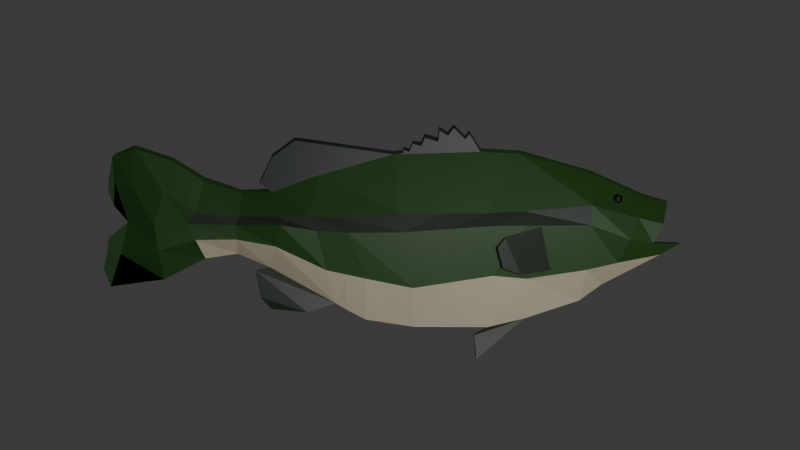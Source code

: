 # Source: bass_block.blend  (saved by Blender 4.4.30; exported with 4.5.12 LTS)
import bpy
from mathutils import Matrix  # noqa: F401  (used for matrix-valued properties, if any)

bpy.ops.wm.read_factory_settings(use_empty=True)
scene = bpy.context.scene
scene.name = 'Scene'

# ---- collections
col_collection = bpy.data.collections.new('Collection'); scene.collection.children.link(col_collection)

# ---- materials (node trees are filled in below, after node groups)
mat_material_001 = bpy.data.materials.new('Material.001')
mat_material_002 = bpy.data.materials.new('Material.002')
mat_material_004 = bpy.data.materials.new('Material.004')
mat_material_005 = bpy.data.materials.new('Material.005')
mat_material_003 = bpy.data.materials.new('Material.003')

# ---- material node trees
mat_material_001.use_nodes = True; mat_material_001.node_tree.nodes.clear()
_N = mat_material_001.node_tree.nodes; _L = mat_material_001.node_tree.links
n0 = _N.new('ShaderNodeBsdfPrincipled'); n0.name = 'Principled BSDF'; n0.location = (10, 300)
n0.inputs[0].default_value = (0.01858, 0.06908, 0.009794, 1.0)
n1 = _N.new('ShaderNodeOutputMaterial'); n1.name = 'Material Output'; n1.location = (300, 300)
_L.new(n0.outputs[0], n1.inputs[0])
n1.is_active_output = True
mat_material_002.use_nodes = True; mat_material_002.node_tree.nodes.clear()
_N = mat_material_002.node_tree.nodes; _L = mat_material_002.node_tree.links
n0 = _N.new('ShaderNodeBsdfPrincipled'); n0.name = 'Principled BSDF'; n0.location = (10, 300)
n0.inputs[0].default_value = (0.6308, 0.5647, 0.402, 1.0)
n1 = _N.new('ShaderNodeOutputMaterial'); n1.name = 'Material Output'; n1.location = (300, 300)
_L.new(n0.outputs[0], n1.inputs[0])
n1.is_active_output = True
mat_material_004.use_nodes = True; mat_material_004.node_tree.nodes.clear()
_N = mat_material_004.node_tree.nodes; _L = mat_material_004.node_tree.links
n0 = _N.new('ShaderNodeBsdfPrincipled'); n0.name = 'Principled BSDF'; n0.location = (10, 300)
n0.inputs[0].default_value = (0.0, 0.0, 0.0, 1.0)
n1 = _N.new('ShaderNodeOutputMaterial'); n1.name = 'Material Output'; n1.location = (300, 300)
_L.new(n0.outputs[0], n1.inputs[0])
n1.is_active_output = True
mat_material_005.use_nodes = True; mat_material_005.node_tree.nodes.clear()
_N = mat_material_005.node_tree.nodes; _L = mat_material_005.node_tree.links
n0 = _N.new('ShaderNodeBsdfPrincipled'); n0.name = 'Principled BSDF'; n0.location = (10, 300)
n0.inputs[0].default_value = (0.01786, 0.02746, 0.01699, 1.0)
n1 = _N.new('ShaderNodeOutputMaterial'); n1.name = 'Material Output'; n1.location = (300, 300)
_L.new(n0.outputs[0], n1.inputs[0])
n1.is_active_output = True
mat_material_003.use_nodes = True; mat_material_003.node_tree.nodes.clear()
_N = mat_material_003.node_tree.nodes; _L = mat_material_003.node_tree.links
n0 = _N.new('ShaderNodeBsdfPrincipled'); n0.name = 'Principled BSDF'; n0.location = (10, 300)
n0.inputs[0].default_value = (0.0, 0.0, 0.0, 1.0)
n1 = _N.new('ShaderNodeOutputMaterial'); n1.name = 'Material Output'; n1.location = (300, 300)
_L.new(n0.outputs[0], n1.inputs[0])
n1.is_active_output = True

# ---- world
world_world = bpy.data.worlds.new('World'); scene.world = world_world
world_world.use_nodes = True; world_world.node_tree.nodes.clear()
_N = world_world.node_tree.nodes; _L = world_world.node_tree.links
n0 = _N.new('ShaderNodeOutputWorld'); n0.name = 'World Output'; n0.location = (300, 300)
n1 = _N.new('ShaderNodeBackground'); n1.name = 'Background'; n1.location = (10, 300)
n1.inputs[0].default_value = (0.05088, 0.05088, 0.05088, 1.0)
_L.new(n1.outputs[0], n0.inputs[0])
n0.is_active_output = True
world_world.color = (0.05088, 0.05088, 0.05088)
world_world.sun_shadow_jitter_overblur = 0.0

# ---- cameras
cam_camera = bpy.data.cameras.new('Camera')
cam_camera.clip_end = 100.0
cam_camera.ortho_scale = 7.314

# ---- lights
light_light = bpy.data.lights.new('Light', 'POINT')
light_light.energy = 1000.0
light_light.shadow_soft_size = 0.6971

# ---- meshes
me_plane = bpy.data.meshes.new('Plane')
me_plane.from_pydata([(0.152, 0.0, -0.7455), (1.068, 0.0, -0.6757), (-0.02348, -0.03576, 0.6886), (1.028, -0.03576, 0.6934), (1.526, 0.0, -0.5247), (1.613, -0.03576, 0.5283), (-0.2492, 0.0, -0.6846), (-0.6462, -0.03576, 0.5141), (-1.047, 0.0, -0.2476), (-1.028, -0.03576, 0.3773), (1.71, 0.0, -0.3921), (2.047, -0.03576, 0.3348), (2.245, -0.03576, 0.2782), (-1.314, 0.0, -0.1348), (-1.274, -0.0475, 0.367), (-1.584, 0.0, -0.1742), (-1.585, -0.04868, 0.4717), (0.05718, -0.2499, 0.05027), (1.058, -0.2518, 0.1037), (1.582, -0.2352, 0.1066), (-0.3912, -0.2527, 0.04598), (-0.9345, -0.256, 0.1076), (1.901, -0.2514, -0.009435), (2.095, -0.2073, -0.03891), (-1.312, -0.1486, 0.1051), (-1.714, -0.1337, 0.1215), (2.348, 0.0, -0.04156), (-0.8349, -0.03576, 0.8019), (-1.024, -0.03576, 0.6651), (-1.127, -0.03576, 0.4481), (0.7593, 0.0, -0.7477), (0.6993, -0.03527, 0.7101), (0.765, -0.2499, 0.1006), (0.3504, -0.03597, 0.7928), (0.6098, -0.03505, 0.8563), (0.6668, -0.07559, -1.003), (0.649, -0.03196, -0.8116), (-0.5011, 0.0, -0.5488), (-0.789, -0.03576, 0.463), (-0.6436, -0.2329, 0.06278), (-1.062, -0.03576, 0.584), (-1.165, -0.03576, -0.2735), (-0.732, -0.03576, -0.6205), (-1.123, -0.03483, -0.4952), (-1.036, -0.01337, -0.5949), (-2.372, 0.0, -0.4073), (-2.161, -0.04868, 0.7358), (-2.225, 0.0, 0.13), (-2.354, 0.0, 0.6731), (-2.341, 0.0, 0.2636), (-2.433, 0.0, -0.2581), (-2.389, 0.0, -0.006097), (-2.383, 0.0, 0.4936), (-2.388, 0.0, 0.374), (-1.986, -0.1176, 0.1119), (-1.845, -0.04868, 0.632), (-1.928, 0.0, -0.3488), (-0.02348, 0.0, 0.7186), (1.028, 0.0, 0.7233), (1.613, 0.0, 0.5582), (-0.6462, 0.0, 0.5141), (-1.028, 0.0, 0.4072), (2.047, 0.0, 0.3648), (2.245, 0.0, 0.3081), (-1.274, 0.0, 0.3969), (-1.585, -0.001689, 0.5016), (-0.8349, 0.0, 0.8318), (-1.024, 0.0, 0.695), (-1.127, 0.0, 0.478), (0.6993, 0.0, 0.74), (0.3468, 0.0, 0.8308), (0.6098, 0.0, 0.8862), (-0.789, 0.0, 0.463), (-1.062, 0.0, 0.6139), (-2.161, -0.001689, 0.7658), (-2.331, -0.001689, 0.6997), (-1.845, -0.001689, 0.662), (2.067, 0.0, -0.03856), (1.049, -0.2034, 0.22), (1.603, -0.2043, 0.2665), (1.983, -0.1847, 0.1627), (2.181, -0.1834, 0.1182), (0.02877, -0.2028, 0.2064), (-0.4406, -0.2028, 0.1702), (-0.9695, -0.2059, 0.1778), (-1.281, -0.1581, 0.174), (-1.638, -0.1512, 0.2081), (0.7426, -0.2028, 0.2038), (-0.7044, -0.1943, 0.1766), (-2.183, -0.06542, 0.4329), (-2.338, 0.0, 0.4684), (-2.386, 0.0, 0.4338), (-1.906, -0.1242, 0.372), (2.156, 0.0, 0.1198), (0.1415, -0.1847, -0.4068), (-0.2406, -0.1847, -0.3313), (-0.9841, -0.1877, -0.06618), (-1.306, -0.1392, -0.01231), (-1.642, -0.1345, -0.01548), (1.07, -0.1668, -0.3319), (1.559, -0.1668, -0.26), (1.815, -0.1668, -0.2008), (2.159, -0.154, -0.1356), (2.343, -0.09907, -0.04476), (0.7915, -0.1847, -0.3069), (-0.5654, -0.1762, -0.2621), (-2.289, 0.0, -0.1387), (-2.402, 0.0, -0.1321), (-1.948, -0.1257, -0.1078), (1.613, -0.01788, 0.545), (1.028, -0.01788, 0.7101), (2.047, -0.01788, 0.3516), (2.245, -0.01788, 0.295), (2.082, -0.1244, -0.04019), (2.164, -0.07115, 0.119), (1.613, -0.03576, 0.5283), (1.983, -0.1847, 0.1627), (2.047, -0.03576, 0.3348), (0.4318, -0.03586, 0.843), (0.3594, -0.03592, 0.886), (0.479, -0.03581, 0.907), (0.2112, -0.03586, 0.7586), (0.43, 0.0, 0.8769), (0.2094, 0.0, 0.7926), (0.3567, 0.0, 0.9219), (0.143, 0.0, 0.8044), (0.4787, 0.0, 0.9391), (0.2376, 0.0, 0.8617), (0.5719, -0.03543, 0.815), (0.5717, 0.0, 0.846), (0.2403, -0.03592, 0.8258), (0.1391, -0.03581, 0.7761), (0.06022, -0.03578, 0.7276), (0.06215, 0.0, 0.7567), (0.06486, -0.03577, 0.6986), (0.06583, 0.0, 0.7281), (-0.02348, -0.01788, 0.6886), (0.108, -0.0358, 0.7089), (0.1109, 0.0, 0.7377), (0.06118, -0.01789, 0.7272), (0.06534, -0.01788, 0.6984), (0.4111, -0.2499, 0.07542), (0.6151, 0.0, -0.747), (0.3857, -0.2028, 0.2051), (0.4665, -0.1847, -0.3569), (-0.41, 0.0, -0.6025), (-0.5174, -0.2428, 0.05438), (-0.5725, -0.1986, 0.1734), (-0.403, -0.1804, -0.2967), (1.011, -0.2595, -0.2912), (0.8793, -0.3093, 0.005291), (1.304, -0.1648, -0.2565), (1.296, -0.2221, 0.1301), (0.864, -0.286, -0.2361), (0.8184, -0.3085, -0.07187)], [], [(87, 78, 3, 31), (99, 1, 4, 100), (82, 2, 7, 83), (88, 38, 9, 84), (100, 4, 10, 101), (84, 9, 14, 85), (85, 14, 16, 86), (97, 24, 25, 98), (96, 21, 24, 97), (80, 22, 23, 81), (79, 19, 22, 80), (105, 39, 21, 96), (94, 17, 20, 95), (78, 18, 19, 79), (104, 99, 18, 32), (2, 27, 66, 57, 136), (9, 38, 72, 61), (144, 104, 32, 141), (82, 143, 87, 31, 2), (140, 134, 2, 136), (1, 30, 36, 35), (29, 9, 61, 68), (83, 7, 38, 88, 147), (37, 8, 41, 42), (42, 41, 43, 44), (92, 55, 46, 89), (108, 54, 47, 106), (89, 46, 48, 90), (106, 47, 51, 107), (90, 48, 52, 91), (98, 25, 54, 108), (86, 16, 55, 92), (28, 40, 73, 67), (110, 109, 59, 58), (31, 34, 71, 69), (14, 9, 61, 64), (109, 111, 62, 59), (31, 3, 110, 58, 69), (48, 46, 74, 75), (55, 16, 65, 76), (27, 28, 67, 66), (7, 2, 136, 57, 60), (40, 29, 68, 73), (16, 14, 64, 65), (111, 112, 63, 62), (38, 7, 60, 72), (46, 55, 76, 74), (2, 31, 69, 57, 136), (114, 112, 12, 81), (113, 114, 81, 23), (25, 86, 92, 54), (49, 90, 91, 53), (47, 89, 90, 49), (54, 92, 89, 47), (83, 88, 39, 146, 20), (141, 32, 87, 143), (3, 78, 79, 5), (80, 11, 117, 116), (11, 80, 81, 12), (24, 85, 86, 25), (21, 84, 85, 24), (39, 88, 84, 21), (17, 82, 83, 20), (32, 18, 78, 87), (77, 93, 114, 113), (93, 63, 112, 114), (11, 12, 112, 111), (5, 11, 111, 109), (3, 5, 109, 110), (15, 98, 108, 56), (45, 106, 107, 50), (56, 108, 106, 45), (39, 105, 148, 95, 20, 146), (142, 30, 104, 144), (30, 1, 99, 104), (0, 94, 95, 6), (37, 105, 96, 8), (8, 96, 97, 13), (13, 97, 98, 15), (22, 101, 102, 23), (19, 100, 101, 22), (11, 5, 115, 117), (34, 31, 2, 134, 132, 137, 131, 121, 130, 33, 119, 118, 120, 128), (27, 2, 7, 38, 9, 29, 40, 28), (34, 128, 129, 71), (135, 140, 136, 57), (133, 139, 140, 135), (139, 132, 134, 140), (120, 126, 129, 128), (118, 122, 126, 120), (119, 124, 122, 118), (33, 70, 124, 119), (127, 70, 33, 130), (121, 123, 127, 130), (125, 123, 121, 131), (137, 138, 125, 131), (137, 132, 139, 133, 138), (0, 142, 144, 94), (17, 141, 143, 82), (94, 144, 141, 17), (6, 95, 148, 105, 37, 145), (5, 79, 80, 116, 117, 115), (23, 102, 103, 113), (103, 102, 23), (103, 23, 113), (101, 10, 102), (102, 10, 103), (10, 26, 103), (150, 149, 151, 152), (18, 99, 100, 19), (149, 150, 154, 153), (113, 103, 26, 77)])
me_plane.polygons.foreach_set('material_index', [0, 1, 0, 0, 1, 0, 0, 0, 0, 0, 0, 0, 0, 3, 0, 3, 0, 0, 0, 3, 3, 3, 0, 3, 3, 0, 0, 0, 0, 0, 0, 0, 3, 0, 3, 0, 0, 0, 0, 0, 3, 0, 3, 0, 0, 0, 0, 0, 2, 2, 0, 0, 0, 0, 3, 3, 0, 0, 0, 3, 3, 3, 3, 3, 2, 2, 0, 0, 0, 0, 0, 0, 0, 1, 1, 1, 1, 1, 1, 0, 0, 0, 3, 3, 3, 3, 3, 3, 3, 3, 3, 3, 3, 3, 3, 3, 3, 1, 3, 0, 1, 0, 0, 0, 2, 1, 1, 1, 3, 0, 3, 2])
_uv = me_plane.uv_layers.new(name='UVMap')
_uv.uv.foreach_set('vector', [0.7079, 0.75, 1.0, 0.75, 1.0, 1.0, 0.7079, 1.0, 1.0, 0.25, 1.0, 0.0, 1.0, 0.0, 1.0, 0.25, 0.0, 0.75, 0.0, 1.0, 0.0, 1.0, 0.0, 0.75, 0.0, 0.75, 0.0, 1.0, 0.0, 1.0, 0.0, 0.75, 1.0, 0.25, 1.0, 0.0, 1.0, 0.0, 1.0, 0.25, 0.0, 0.75, 0.0, 1.0, 0.0, 1.0, 0.0, 0.75, 0.0, 0.75, 0.0, 1.0, 0.0, 1.0, 0.0, 0.75, 0.0, 0.25, 0.0, 0.5, 0.0, 0.5, 0.0, 0.25, 0.0, 0.25, 0.0, 0.5, 0.0, 0.5, 0.0, 0.25, 1.0, 0.75, 1.0, 0.5, 1.0, 0.5, 1.0, 0.75, 1.0, 0.75, 1.0, 0.5, 1.0, 0.5, 1.0, 0.75, 0.0, 0.25, 0.0, 0.5, 0.0, 0.5, 0.0, 0.25, 0.0, 0.25, 0.0, 0.5, 0.0, 0.5, 0.0, 0.25, 1.0, 0.75, 1.0, 0.5, 1.0, 0.5, 1.0, 0.75, 0.7079, 0.25, 1.0, 0.25, 1.0, 0.5, 0.7079, 0.5, 0.0, 0.0, 0.0, 0.0, 0.0, 0.0, 0.0, 0.0, 0.0, 0.0, 0.0, 1.0, 0.0, 1.0, 0.0, 1.0, 0.0, 1.0, 0.3539, 0.25, 0.7079, 0.25, 0.7079, 0.5, 0.3539, 0.5, 0.0, 0.75, 0.3539, 0.75, 0.7079, 0.75, 0.7079, 1.0, 0.0, 1.0, 0.0, 0.0, 0.0, 0.0, 0.0, 0.0, 0.0, 0.0, 1.0, 0.0, 0.7079, 0.0, 0.7079, 0.0, 1.0, 0.0, 0.0, 0.0, 0.0, 0.0, 0.0, 0.0, 0.0, 0.0, 0.0, 0.75, 0.0, 1.0, 0.0, 1.0, 0.0, 0.75, 0.0, 0.75, 0.0, 0.0, 0.0, 0.0, 0.0, 0.0, 0.0, 0.0, 0.0, 0.0, 0.0, 0.0, 0.0, 0.0, 0.0, 0.0, 0.0, 0.75, 0.0, 1.0, 0.0, 1.0, 0.0, 0.75, 0.0, 0.25, 0.0, 0.5, 0.0, 0.5, 0.0, 0.25, 0.0, 0.75, 0.0, 1.0, 0.0, 1.0, 0.0, 0.75, 0.0, 0.25, 0.0, 0.5, 0.0, 0.5, 0.0, 0.25, 0.0, 0.75, 0.0, 1.0, 0.0, 1.0, 0.0, 0.75, 0.0, 0.25, 0.0, 0.5, 0.0, 0.5, 0.0, 0.25, 0.0, 0.75, 0.0, 1.0, 0.0, 1.0, 0.0, 0.75, 0.0, 0.0, 0.0, 0.0, 0.0, 0.0, 0.0, 0.0, 1.0, 1.0, 1.0, 1.0, 1.0, 1.0, 1.0, 1.0, 0.0, 0.0, 0.0, 0.0, 0.0, 0.0, 0.0, 0.0, 0.0, 1.0, 0.0, 1.0, 0.0, 1.0, 0.0, 1.0, 1.0, 1.0, 1.0, 1.0, 1.0, 1.0, 1.0, 1.0, 0.7079, 1.0, 1.0, 1.0, 1.0, 1.0, 1.0, 1.0, 0.7079, 1.0, 0.0, 1.0, 0.0, 1.0, 0.0, 1.0, 0.0, 1.0, 0.0, 1.0, 0.0, 1.0, 0.0, 1.0, 0.0, 1.0, 0.0, 0.0, 0.0, 0.0, 0.0, 0.0, 0.0, 0.0, 0.0, 1.0, 0.0, 1.0, 0.0, 1.0, 0.0, 1.0, 0.0, 1.0, 0.0, 0.0, 0.0, 0.0, 0.0, 0.0, 0.0, 0.0, 0.0, 1.0, 0.0, 1.0, 0.0, 1.0, 0.0, 1.0, 1.0, 1.0, 1.0, 1.0, 1.0, 1.0, 1.0, 1.0, 0.0, 1.0, 0.0, 1.0, 0.0, 1.0, 0.0, 1.0, 0.0, 1.0, 0.0, 1.0, 0.0, 1.0, 0.0, 1.0, 0.0, 1.0, 0.7079, 1.0, 0.7079, 1.0, 0.0, 1.0, 0.0, 1.0, 0.75, 0.625, 1.0, 1.0, 1.0, 1.0, 1.0, 0.75, 0.5, 0.25, 0.75, 0.625, 1.0, 0.75, 1.0, 0.5, 0.0, 0.5, 0.0, 0.75, 0.0, 0.75, 0.0, 0.5, 0.0, 0.5, 0.0, 0.75, 0.0, 0.75, 0.0, 0.5, 0.0, 0.5, 0.0, 0.75, 0.0, 0.75, 0.0, 0.5, 0.0, 0.5, 0.0, 0.75, 0.0, 0.75, 0.0, 0.5, 0.0, 0.75, 0.0, 0.75, 0.0, 0.5, 0.0, 0.5, 0.0, 0.5, 0.3539, 0.5, 0.7079, 0.5, 0.7079, 0.75, 0.3539, 0.75, 1.0, 1.0, 1.0, 0.75, 1.0, 0.75, 1.0, 1.0, 1.0, 0.75, 1.0, 1.0, 1.0, 1.0, 1.0, 0.75, 1.0, 1.0, 1.0, 0.75, 1.0, 0.75, 1.0, 1.0, 0.0, 0.5, 0.0, 0.75, 0.0, 0.75, 0.0, 0.5, 0.0, 0.5, 0.0, 0.75, 0.0, 0.75, 0.0, 0.5, 0.0, 0.5, 0.0, 0.75, 0.0, 0.75, 0.0, 0.5, 0.0, 0.5, 0.0, 0.75, 0.0, 0.75, 0.0, 0.5, 0.7079, 0.5, 1.0, 0.5, 1.0, 0.75, 0.7079, 0.75, 0.0, 0.0, 0.5, 0.5, 0.75, 0.625, 0.5, 0.25, 0.5, 0.5, 1.0, 1.0, 1.0, 1.0, 0.75, 0.625, 1.0, 1.0, 1.0, 1.0, 1.0, 1.0, 1.0, 1.0, 1.0, 1.0, 1.0, 1.0, 1.0, 1.0, 1.0, 1.0, 1.0, 1.0, 1.0, 1.0, 1.0, 1.0, 1.0, 1.0, 0.0, 0.0, 0.0, 0.25, 0.0, 0.25, 0.0, 0.0, 0.0, 0.0, 0.0, 0.25, 0.0, 0.25, 0.0, 0.0, 0.0, 0.0, 0.0, 0.25, 0.0, 0.25, 0.0, 0.0, 0.0, 0.5, 0.0, 0.25, 0.0, 0.0, 0.0, 0.25, 0.0, 0.5, 0.0, 0.5, 0.3539, 0.0, 0.7079, 0.0, 0.7079, 0.25, 0.3539, 0.25, 0.7079, 0.0, 1.0, 0.0, 1.0, 0.25, 0.7079, 0.25, 0.0, 0.0, 0.0, 0.25, 0.0, 0.25, 0.0, 0.0, 0.0, 0.0, 0.0, 0.25, 0.0, 0.25, 0.0, 0.0, 0.0, 0.0, 0.0, 0.25, 0.0, 0.25, 0.0, 0.0, 0.0, 0.0, 0.0, 0.25, 0.0, 0.25, 0.0, 0.0, 1.0, 0.5, 1.0, 0.25, 1.0, 0.25, 1.0, 0.5, 1.0, 0.5, 1.0, 0.25, 1.0, 0.25, 1.0, 0.5, 1.0, 1.0, 1.0, 1.0, 1.0, 1.0, 1.0, 1.0, 0.0, 0.0, 0.0, 0.0, 0.0, 0.0, 0.0, 0.0, 0.0, 0.0, 0.0, 0.0, 0.0, 0.0, 0.0, 0.0, 0.0, 0.0, 0.0, 0.0, 0.0, 0.0, 0.0, 0.0, 0.0, 0.0, 0.0, 0.0, 0.0, 0.0, 0.0, 0.0, 0.0, 0.0, 0.0, 0.0, 0.0, 0.0, 0.0, 0.0, 0.0, 0.0, 0.0, 0.0, 0.0, 0.0, 0.0, 0.0, 0.0, 0.0, 0.0, 0.0, 0.0, 0.0, 0.0, 0.0, 0.0, 0.0, 0.0, 0.0, 0.0, 0.0, 0.0, 0.0, 0.0, 0.0, 0.0, 0.0, 0.0, 0.0, 0.0, 0.0, 0.0, 0.0, 0.0, 0.0, 0.0, 0.0, 0.0, 0.0, 0.0, 0.0, 0.0, 0.0, 0.0, 0.0, 0.0, 0.0, 0.0, 0.0, 0.0, 0.0, 0.0, 0.0, 0.0, 0.0, 0.0, 0.0, 0.0, 0.0, 0.0, 0.0, 0.0, 0.0, 0.0, 0.0, 0.0, 0.0, 0.0, 0.0, 0.0, 0.0, 0.0, 0.0, 0.0, 0.0, 0.0, 0.0, 0.0, 0.0, 0.0, 0.0, 0.0, 0.0, 0.0, 0.0, 0.0, 0.0, 0.0, 0.0, 0.0, 0.0, 0.0, 0.0, 0.0, 0.0, 0.0, 0.0, 0.0, 0.0, 0.0, 0.0, 0.0, 0.0, 0.0, 0.0, 0.0, 0.0, 0.0, 0.0, 0.0, 0.0, 0.3539, 0.0, 0.3539, 0.25, 0.0, 0.25, 0.0, 0.5, 0.3539, 0.5, 0.3539, 0.75, 0.0, 0.75, 0.0, 0.25, 0.3539, 0.25, 0.3539, 0.5, 0.0, 0.5, 0.0, 0.0, 0.0, 0.25, 0.0, 0.0, 0.0, 0.25, 0.0, 0.0, 0.0, 0.0, 1.0, 1.0, 1.0, 0.75, 1.0, 0.75, 1.0, 0.75, 1.0, 1.0, 1.0, 1.0, 1.0, 0.5, 1.0, 0.25, 1.0, 0.25, 0.5, 0.25, 0.0, 0.0, 0.0, 0.0, 0.0, 0.0, 0.0, 0.0, 0.0, 0.0, 0.0, 0.0, 1.0, 0.25, 1.0, 0.0, 1.0, 0.25, 1.0, 0.25, 1.0, 0.0, 1.0, 0.25, 1.0, 0.0, 0.0, 0.0, 1.0, 0.25, 1.0, 0.5, 1.0, 0.25, 1.0, 0.25, 1.0, 0.5, 1.0, 0.5, 1.0, 0.25, 1.0, 0.25, 1.0, 0.5, 1.0, 0.25, 1.0, 0.5, 1.0, 0.5, 1.0, 0.25, 0.0, 0.0, 0.0, 0.0, 0.0, 0.0, 0.0, 0.0])
me_plane.materials.append(mat_material_001)
me_plane.materials.append(mat_material_002)
me_plane.materials.append(mat_material_004)
me_plane.materials.append(mat_material_005)
me_plane.update()
me_sphere = bpy.data.meshes.new('Sphere')
me_sphere.from_pydata([(1.83, -0.09384, 0.3547), (1.838, -0.08153, 0.3401), (1.841, -0.07702, 0.3201), (1.838, -0.08153, 0.3001), (1.83, -0.09384, 0.2855), (1.838, -0.1024, 0.3547), (1.851, -0.09628, 0.3401), (1.856, -0.09405, 0.3201), (1.851, -0.09628, 0.3001), (1.838, -0.1024, 0.2855), (1.839, -0.1135, 0.3547), (1.854, -0.1156, 0.3401), (1.859, -0.1164, 0.3201), (1.854, -0.1156, 0.3001), (1.839, -0.1135, 0.2855), (1.834, -0.1238, 0.3547), (1.846, -0.1334, 0.3401), (1.85, -0.1369, 0.3201), (1.846, -0.1334, 0.3001), (1.834, -0.1238, 0.2855), (1.825, -0.1299, 0.3547), (1.829, -0.1439, 0.3401), (1.831, -0.149, 0.3201), (1.829, -0.1439, 0.3001), (1.825, -0.1299, 0.2855), (1.814, -0.1299, 0.3547), (1.81, -0.1439, 0.3401), (1.808, -0.149, 0.3201), (1.81, -0.1439, 0.3001), (1.814, -0.1299, 0.2855), (1.804, -0.1238, 0.3547), (1.793, -0.1334, 0.3401), (1.789, -0.1369, 0.3201), (1.793, -0.1334, 0.3001), (1.804, -0.1238, 0.2855), (1.819, -0.1107, 0.2801), (1.819, -0.1107, 0.3601), (1.8, -0.1135, 0.3547), (1.785, -0.1156, 0.3401), (1.78, -0.1164, 0.3201), (1.785, -0.1156, 0.3001), (1.8, -0.1135, 0.2855), (1.801, -0.1024, 0.3547), (1.788, -0.09628, 0.3401), (1.783, -0.09405, 0.3201), (1.788, -0.09628, 0.3001), (1.801, -0.1024, 0.2855), (1.809, -0.09384, 0.3547), (1.801, -0.08153, 0.3401), (1.798, -0.07702, 0.3201), (1.801, -0.08153, 0.3001), (1.809, -0.09384, 0.2855), (1.819, -0.09067, 0.3547), (1.819, -0.07603, 0.3401), (1.819, -0.07067, 0.3201), (1.819, -0.07603, 0.3001), (1.819, -0.09067, 0.2855)], [], [(54, 53, 1, 2), (52, 36, 0), (35, 56, 4), (55, 54, 2, 3), (53, 52, 0, 1), (56, 55, 3, 4), (35, 4, 9), (3, 2, 7, 8), (1, 0, 5, 6), (4, 3, 8, 9), (2, 1, 6, 7), (0, 36, 5), (35, 9, 14), (8, 7, 12, 13), (6, 5, 10, 11), (9, 8, 13, 14), (7, 6, 11, 12), (5, 36, 10), (13, 12, 17, 18), (11, 10, 15, 16), (14, 13, 18, 19), (12, 11, 16, 17), (10, 36, 15), (35, 14, 19), (16, 15, 20, 21), (19, 18, 23, 24), (17, 16, 21, 22), (15, 36, 20), (35, 19, 24), (18, 17, 22, 23), (24, 23, 28, 29), (22, 21, 26, 27), (20, 36, 25), (35, 24, 29), (23, 22, 27, 28), (21, 20, 25, 26), (29, 28, 33, 34), (27, 26, 31, 32), (25, 36, 30), (35, 29, 34), (28, 27, 32, 33), (26, 25, 30, 31), (34, 33, 40, 41), (32, 31, 38, 39), (30, 36, 37), (35, 34, 41), (33, 32, 39, 40), (31, 30, 37, 38), (41, 40, 45, 46), (39, 38, 43, 44), (37, 36, 42), (35, 41, 46), (40, 39, 44, 45), (38, 37, 42, 43), (44, 43, 48, 49), (42, 36, 47), (35, 46, 51), (45, 44, 49, 50), (43, 42, 47, 48), (46, 45, 50, 51), (47, 36, 52), (35, 51, 56), (50, 49, 54, 55), (48, 47, 52, 53), (51, 50, 55, 56), (49, 48, 53, 54)])
_uv = me_sphere.uv_layers.new(name='UVMap')
_uv.uv.foreach_set('vector', [0.7273, 0.5, 0.7273, 0.6667, 0.6364, 0.6667, 0.6364, 0.5, 0.7273, 0.8333, 0.6818, 1.0, 0.6364, 0.8333, 0.6818, 0.0, 0.7273, 0.1667, 0.6364, 0.1667, 0.7273, 0.3333, 0.7273, 0.5, 0.6364, 0.5, 0.6364, 0.3333, 0.7273, 0.6667, 0.7273, 0.8333, 0.6364, 0.8333, 0.6364, 0.6667, 0.7273, 0.1667, 0.7273, 0.3333, 0.6364, 0.3333, 0.6364, 0.1667, 0.5909, 0.0, 0.6364, 0.1667, 0.5455, 0.1667, 0.6364, 0.3333, 0.6364, 0.5, 0.5455, 0.5, 0.5455, 0.3333, 0.6364, 0.6667, 0.6364, 0.8333, 0.5455, 0.8333, 0.5455, 0.6667, 0.6364, 0.1667, 0.6364, 0.3333, 0.5455, 0.3333, 0.5455, 0.1667, 0.6364, 0.5, 0.6364, 0.6667, 0.5455, 0.6667, 0.5455, 0.5, 0.6364, 0.8333, 0.5909, 1.0, 0.5455, 0.8333, 0.5, 0.0, 0.5455, 0.1667, 0.4545, 0.1667, 0.5455, 0.3333, 0.5455, 0.5, 0.4545, 0.5, 0.4545, 0.3333, 0.5455, 0.6667, 0.5455, 0.8333, 0.4545, 0.8333, 0.4545, 0.6667, 0.5455, 0.1667, 0.5455, 0.3333, 0.4545, 0.3333, 0.4545, 0.1667, 0.5455, 0.5, 0.5455, 0.6667, 0.4545, 0.6667, 0.4545, 0.5, 0.5455, 0.8333, 0.5, 1.0, 0.4545, 0.8333, 0.4545, 0.3333, 0.4545, 0.5, 0.3636, 0.5, 0.3636, 0.3333, 0.4545, 0.6667, 0.4545, 0.8333, 0.3636, 0.8333, 0.3636, 0.6667, 0.4545, 0.1667, 0.4545, 0.3333, 0.3636, 0.3333, 0.3636, 0.1667, 0.4545, 0.5, 0.4545, 0.6667, 0.3636, 0.6667, 0.3636, 0.5, 0.4545, 0.8333, 0.4091, 1.0, 0.3636, 0.8333, 0.4091, 0.0, 0.4545, 0.1667, 0.3636, 0.1667, 0.3636, 0.6667, 0.3636, 0.8333, 0.2727, 0.8333, 0.2727, 0.6667, 0.3636, 0.1667, 0.3636, 0.3333, 0.2727, 0.3333, 0.2727, 0.1667, 0.3636, 0.5, 0.3636, 0.6667, 0.2727, 0.6667, 0.2727, 0.5, 0.3636, 0.8333, 0.3182, 1.0, 0.2727, 0.8333, 0.3182, 0.0, 0.3636, 0.1667, 0.2727, 0.1667, 0.3636, 0.3333, 0.3636, 0.5, 0.2727, 0.5, 0.2727, 0.3333, 0.2727, 0.1667, 0.2727, 0.3333, 0.1818, 0.3333, 0.1818, 0.1667, 0.2727, 0.5, 0.2727, 0.6667, 0.1818, 0.6667, 0.1818, 0.5, 0.2727, 0.8333, 0.2273, 1.0, 0.1818, 0.8333, 0.2273, 0.0, 0.2727, 0.1667, 0.1818, 0.1667, 0.2727, 0.3333, 0.2727, 0.5, 0.1818, 0.5, 0.1818, 0.3333, 0.2727, 0.6667, 0.2727, 0.8333, 0.1818, 0.8333, 0.1818, 0.6667, 0.1818, 0.1667, 0.1818, 0.3333, 0.09091, 0.3333, 0.09091, 0.1667, 0.1818, 0.5, 0.1818, 0.6667, 0.09091, 0.6667, 0.09091, 0.5, 0.1818, 0.8333, 0.1364, 1.0, 0.09091, 0.8333, 0.1364, 0.0, 0.1818, 0.1667, 0.09091, 0.1667, 0.1818, 0.3333, 0.1818, 0.5, 0.09091, 0.5, 0.09091, 0.3333, 0.1818, 0.6667, 0.1818, 0.8333, 0.09091, 0.8333, 0.09091, 0.6667, 0.09091, 0.1667, 0.09091, 0.3333, 0.0, 0.3333, 2.98e-08, 0.1667, 0.09091, 0.5, 0.09091, 0.6667, 0.0, 0.6667, 2.98e-08, 0.5, 0.09091, 0.8333, 0.04545, 1.0, 2.98e-08, 0.8333, 0.04545, 0.0, 0.09091, 0.1667, 2.98e-08, 0.1667, 0.09091, 0.3333, 0.09091, 0.5, 2.98e-08, 0.5, 0.0, 0.3333, 0.09091, 0.6667, 0.09091, 0.8333, 2.98e-08, 0.8333, 0.0, 0.6667, 1.0, 0.1667, 1.0, 0.3333, 0.9091, 0.3333, 0.9091, 0.1667, 1.0, 0.5, 1.0, 0.6667, 0.9091, 0.6667, 0.9091, 0.5, 1.0, 0.8333, 0.9545, 1.0, 0.9091, 0.8333, 0.9545, 0.0, 1.0, 0.1667, 0.9091, 0.1667, 1.0, 0.3333, 1.0, 0.5, 0.9091, 0.5, 0.9091, 0.3333, 1.0, 0.6667, 1.0, 0.8333, 0.9091, 0.8333, 0.9091, 0.6667, 0.9091, 0.5, 0.9091, 0.6667, 0.8182, 0.6667, 0.8182, 0.5, 0.9091, 0.8333, 0.8636, 1.0, 0.8182, 0.8333, 0.8636, 0.0, 0.9091, 0.1667, 0.8182, 0.1667, 0.9091, 0.3333, 0.9091, 0.5, 0.8182, 0.5, 0.8182, 0.3333, 0.9091, 0.6667, 0.9091, 0.8333, 0.8182, 0.8333, 0.8182, 0.6667, 0.9091, 0.1667, 0.9091, 0.3333, 0.8182, 0.3333, 0.8182, 0.1667, 0.8182, 0.8333, 0.7727, 1.0, 0.7273, 0.8333, 0.7727, 0.0, 0.8182, 0.1667, 0.7273, 0.1667, 0.8182, 0.3333, 0.8182, 0.5, 0.7273, 0.5, 0.7273, 0.3333, 0.8182, 0.6667, 0.8182, 0.8333, 0.7273, 0.8333, 0.7273, 0.6667, 0.8182, 0.1667, 0.8182, 0.3333, 0.7273, 0.3333, 0.7273, 0.1667, 0.8182, 0.5, 0.8182, 0.6667, 0.7273, 0.6667, 0.7273, 0.5])
me_sphere.materials.append(mat_material_003)
me_sphere.update()

# ---- objects
ob_light = bpy.data.objects.new('Light', light_light)
ob_camera = bpy.data.objects.new('Camera', cam_camera)
ob_plane = bpy.data.objects.new('Plane', me_plane)
ob_sphere = bpy.data.objects.new('Sphere', me_sphere)

# ---- transforms, parenting, visibility, modifiers, constraints
ob_light.location = (1.583, -6.883, 0.2926)
ob_light.rotation_euler = (0.6503, 0.05522, 1.866)
ob_light.lock_rotations_4d = False
ob_light.empty_display_type = 'ARROWS'
ob_light.color = (0.0, 0.0, 0.0, 0.0)
ob_light.lineart.crease_threshold = 0.0
ob_camera.location = (0.0295, -9.234, 0.342)
ob_camera.rotation_euler = (1.545, -3.95e-07, -0.0004893)
ob_camera.lock_rotations_4d = False
ob_camera.empty_display_type = 'ARROWS'
ob_camera.color = (0.0, 0.0, 0.0, 0.0)
ob_camera.display_type = 'WIRE'
ob_camera.lineart.crease_threshold = 0.0
ob_plane.location = (0.0, 0.0, 0.0)
_m = ob_plane.modifiers.new('Mirror', 'MIRROR')
_m.use_axis = (False, True, False)
_m.use_clip = True
ob_sphere.location = (0.0, 0.0, 0.0)
_m = ob_sphere.modifiers.new('Mirror', 'MIRROR')
_m.use_axis = (False, True, False)

# ---- collection membership
col_collection.objects.link(ob_light)
col_collection.objects.link(ob_camera)
col_collection.objects.link(ob_plane)
col_collection.objects.link(ob_sphere)

# ---- scene / render settings (as saved in the file)
scene.camera = ob_camera
scene.frame_start = 1; scene.frame_end = 250; scene.frame_set(1)
scene.render.engine = 'BLENDER_EEVEE_NEXT'
bpy.context.view_layer.update()
